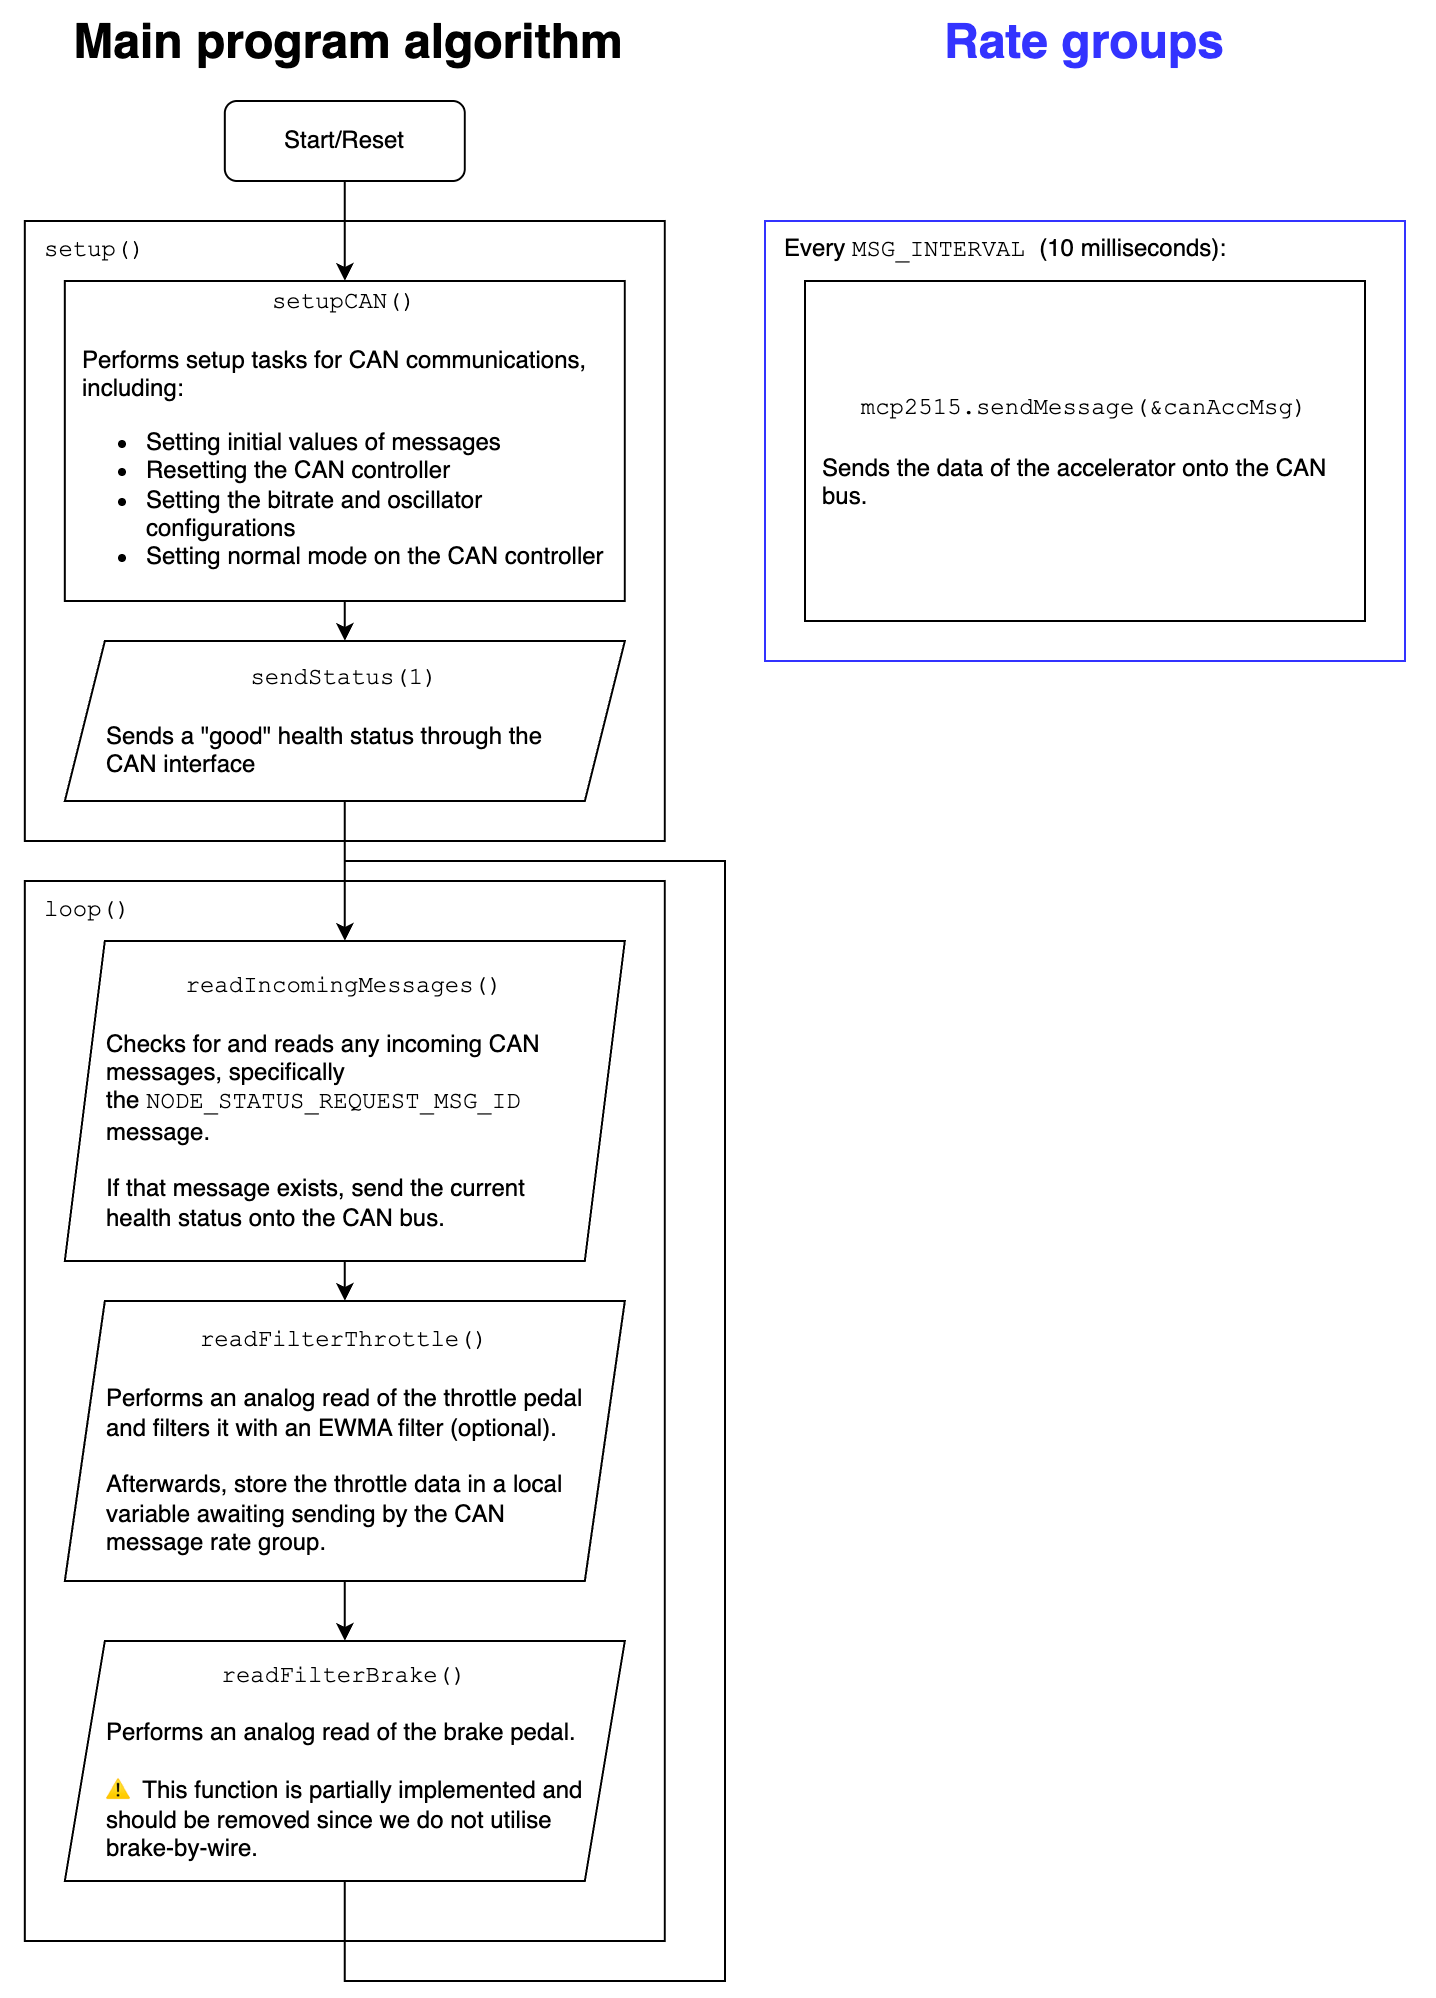

The diagram above was exported from draw.io. Its source (the exported page's mxGraphModel, read from the mxfile embedded in the PNG):
<mxGraphModel dx="887" dy="684" grid="1" gridSize="10" guides="1" tooltips="1" connect="1" arrows="1" fold="1" page="1" pageScale="1" pageWidth="827" pageHeight="1169" math="0" shadow="0">
  <root>
    <mxCell id="0" />
    <mxCell id="1" parent="0" />
    <mxCell id="784bLGKqiE0oy2VdMyuQ-20" value="&lt;font face=&quot;Courier New&quot;&gt;loop()&lt;/font&gt;" style="rounded=0;whiteSpace=wrap;html=1;verticalAlign=top;align=left;spacingLeft=8;spacingRight=8;" vertex="1" parent="1">
      <mxGeometry x="69.91" y="450" width="320" height="530" as="geometry" />
    </mxCell>
    <mxCell id="784bLGKqiE0oy2VdMyuQ-17" value="&lt;font face=&quot;Courier New&quot;&gt;setup()&lt;/font&gt;" style="rounded=0;whiteSpace=wrap;html=1;verticalAlign=top;align=left;spacingLeft=8;spacingRight=8;" vertex="1" parent="1">
      <mxGeometry x="69.91" y="120" width="320" height="310" as="geometry" />
    </mxCell>
    <mxCell id="784bLGKqiE0oy2VdMyuQ-11" style="edgeStyle=orthogonalEdgeStyle;rounded=0;orthogonalLoop=1;jettySize=auto;html=1;exitX=0.5;exitY=1;exitDx=0;exitDy=0;entryX=0.5;entryY=0;entryDx=0;entryDy=0;" edge="1" parent="1" source="784bLGKqiE0oy2VdMyuQ-1" target="784bLGKqiE0oy2VdMyuQ-10">
      <mxGeometry relative="1" as="geometry" />
    </mxCell>
    <mxCell id="784bLGKqiE0oy2VdMyuQ-1" value="&lt;font face=&quot;Courier New&quot;&gt;setupCAN()&lt;/font&gt;&lt;div&gt;&lt;br&gt;&lt;/div&gt;&lt;div style=&quot;text-align: left; margin-left: 8px; margin-right: 8px;&quot;&gt;Performs setup tasks for CAN communications, including:&lt;/div&gt;&lt;div&gt;&lt;ul&gt;&lt;li style=&quot;text-align: left;&quot;&gt;Setting initial values of messages&lt;/li&gt;&lt;li style=&quot;text-align: left;&quot;&gt;Resetting the CAN controller&lt;/li&gt;&lt;li style=&quot;text-align: left;&quot;&gt;Setting the bitrate and oscillator configurations&lt;/li&gt;&lt;li style=&quot;text-align: left;&quot;&gt;Setting normal mode on the CAN controller&lt;/li&gt;&lt;/ul&gt;&lt;/div&gt;" style="rounded=0;whiteSpace=wrap;html=1;" vertex="1" parent="1">
      <mxGeometry x="89.91" y="150" width="280" height="160" as="geometry" />
    </mxCell>
    <mxCell id="784bLGKqiE0oy2VdMyuQ-2" value="&lt;h1 style=&quot;margin-top: 0px;&quot;&gt;Main program algorithm&lt;/h1&gt;" style="text;html=1;whiteSpace=wrap;overflow=hidden;rounded=0;align=center;" vertex="1" parent="1">
      <mxGeometry x="57.41" y="10" width="350" height="40" as="geometry" />
    </mxCell>
    <mxCell id="784bLGKqiE0oy2VdMyuQ-8" style="edgeStyle=orthogonalEdgeStyle;rounded=0;orthogonalLoop=1;jettySize=auto;html=1;exitX=0.5;exitY=1;exitDx=0;exitDy=0;entryX=0.5;entryY=0;entryDx=0;entryDy=0;" edge="1" parent="1" source="784bLGKqiE0oy2VdMyuQ-7" target="784bLGKqiE0oy2VdMyuQ-1">
      <mxGeometry relative="1" as="geometry" />
    </mxCell>
    <mxCell id="784bLGKqiE0oy2VdMyuQ-7" value="&lt;font&gt;Start/Reset&lt;/font&gt;" style="rounded=1;whiteSpace=wrap;html=1;fontFamily=Helvetica;" vertex="1" parent="1">
      <mxGeometry x="169.91" y="60" width="120" height="40" as="geometry" />
    </mxCell>
    <mxCell id="784bLGKqiE0oy2VdMyuQ-13" style="edgeStyle=orthogonalEdgeStyle;rounded=0;orthogonalLoop=1;jettySize=auto;html=1;exitX=0.5;exitY=1;exitDx=0;exitDy=0;entryX=0.5;entryY=0;entryDx=0;entryDy=0;" edge="1" parent="1" source="784bLGKqiE0oy2VdMyuQ-10" target="784bLGKqiE0oy2VdMyuQ-12">
      <mxGeometry relative="1" as="geometry" />
    </mxCell>
    <mxCell id="784bLGKqiE0oy2VdMyuQ-10" value="&lt;font face=&quot;Courier New&quot;&gt;sendStatus(1)&lt;/font&gt;&lt;div&gt;&lt;br&gt;&lt;/div&gt;&lt;div style=&quot;text-align: left; margin-left: 20px; margin-right: 16px; margin-top: 0px;&quot;&gt;Sends a &quot;good&quot; health status through the CAN interface&lt;/div&gt;" style="shape=parallelogram;perimeter=parallelogramPerimeter;whiteSpace=wrap;html=1;fixedSize=1;" vertex="1" parent="1">
      <mxGeometry x="89.91" y="330" width="280" height="80" as="geometry" />
    </mxCell>
    <mxCell id="784bLGKqiE0oy2VdMyuQ-22" style="edgeStyle=orthogonalEdgeStyle;rounded=0;orthogonalLoop=1;jettySize=auto;html=1;exitX=0.5;exitY=1;exitDx=0;exitDy=0;entryX=0.5;entryY=0;entryDx=0;entryDy=0;" edge="1" parent="1" source="784bLGKqiE0oy2VdMyuQ-12" target="784bLGKqiE0oy2VdMyuQ-21">
      <mxGeometry relative="1" as="geometry" />
    </mxCell>
    <mxCell id="784bLGKqiE0oy2VdMyuQ-12" value="&lt;font face=&quot;Courier New&quot;&gt;readIncomingMessages()&lt;/font&gt;&lt;div&gt;&lt;br&gt;&lt;/div&gt;&lt;div style=&quot;text-align: left; margin: 0px 16px 0px 20px;&quot;&gt;Checks for and reads any incoming CAN messages, specifically the&amp;nbsp;&lt;font face=&quot;Courier New&quot;&gt;NODE_STATUS_REQUEST_MSG_ID&lt;/font&gt; message.&lt;/div&gt;&lt;div style=&quot;text-align: left; margin: 0px 16px 0px 20px;&quot;&gt;&lt;br&gt;&lt;/div&gt;&lt;div style=&quot;text-align: left; margin: 0px 16px 0px 20px;&quot;&gt;If that message exists, send the current health status onto the CAN bus.&lt;/div&gt;" style="shape=parallelogram;perimeter=parallelogramPerimeter;whiteSpace=wrap;html=1;fixedSize=1;" vertex="1" parent="1">
      <mxGeometry x="89.91" y="480" width="280" height="160" as="geometry" />
    </mxCell>
    <mxCell id="784bLGKqiE0oy2VdMyuQ-25" style="edgeStyle=orthogonalEdgeStyle;rounded=0;orthogonalLoop=1;jettySize=auto;html=1;exitX=0.5;exitY=1;exitDx=0;exitDy=0;entryX=0.5;entryY=0;entryDx=0;entryDy=0;" edge="1" parent="1" source="784bLGKqiE0oy2VdMyuQ-21" target="784bLGKqiE0oy2VdMyuQ-24">
      <mxGeometry relative="1" as="geometry" />
    </mxCell>
    <mxCell id="784bLGKqiE0oy2VdMyuQ-21" value="&lt;font face=&quot;Courier New&quot;&gt;readFilterThrottle()&lt;/font&gt;&lt;div&gt;&lt;br&gt;&lt;/div&gt;&lt;div style=&quot;text-align: left; margin: 0px 16px 0px 20px;&quot;&gt;Performs an analog read of the throttle pedal and filters it with an EWMA filter (optional).&amp;nbsp;&lt;/div&gt;&lt;div style=&quot;text-align: left; margin: 0px 16px 0px 20px;&quot;&gt;&lt;br&gt;&lt;/div&gt;&lt;div style=&quot;text-align: left; margin: 0px 16px 0px 20px;&quot;&gt;Afterwards, store the throttle data in a local variable awaiting sending by the CAN message rate group.&lt;/div&gt;" style="shape=parallelogram;perimeter=parallelogramPerimeter;whiteSpace=wrap;html=1;fixedSize=1;" vertex="1" parent="1">
      <mxGeometry x="89.91" y="660" width="280" height="140" as="geometry" />
    </mxCell>
    <mxCell id="784bLGKqiE0oy2VdMyuQ-26" style="edgeStyle=orthogonalEdgeStyle;rounded=0;orthogonalLoop=1;jettySize=auto;html=1;exitX=0.5;exitY=1;exitDx=0;exitDy=0;entryX=0.5;entryY=0;entryDx=0;entryDy=0;" edge="1" parent="1" source="784bLGKqiE0oy2VdMyuQ-24" target="784bLGKqiE0oy2VdMyuQ-12">
      <mxGeometry relative="1" as="geometry">
        <Array as="points">
          <mxPoint x="230" y="1000" />
          <mxPoint x="420" y="1000" />
          <mxPoint x="420" y="440" />
          <mxPoint x="230" y="440" />
        </Array>
      </mxGeometry>
    </mxCell>
    <mxCell id="784bLGKqiE0oy2VdMyuQ-24" value="&lt;font face=&quot;Courier New&quot;&gt;readFilterBrake()&lt;/font&gt;&lt;div&gt;&lt;br&gt;&lt;/div&gt;&lt;div style=&quot;text-align: left; margin: 0px 16px 0px 20px;&quot;&gt;Performs an analog read of the brake pedal.&amp;nbsp;&lt;/div&gt;&lt;div style=&quot;text-align: left; margin: 0px 16px 0px 20px;&quot;&gt;&lt;br&gt;&lt;/div&gt;&lt;div style=&quot;text-align: left; margin: 0px 16px 0px 20px;&quot;&gt;⚠ This function is partially implemented and should be removed since we do not utilise brake-by-wire.&lt;/div&gt;" style="shape=parallelogram;perimeter=parallelogramPerimeter;whiteSpace=wrap;html=1;fixedSize=1;" vertex="1" parent="1">
      <mxGeometry x="89.91" y="830" width="280" height="120" as="geometry" />
    </mxCell>
    <mxCell id="784bLGKqiE0oy2VdMyuQ-27" value="&lt;h1 style=&quot;margin-top: 0px;&quot;&gt;Rate groups&lt;/h1&gt;" style="text;html=1;whiteSpace=wrap;overflow=hidden;rounded=0;align=center;fontColor=#3333FF;" vertex="1" parent="1">
      <mxGeometry x="425" y="10" width="350" height="40" as="geometry" />
    </mxCell>
    <mxCell id="784bLGKqiE0oy2VdMyuQ-28" value="Every&amp;nbsp;&lt;font face=&quot;Courier New&quot;&gt;MSG_INTERVAL &lt;/font&gt;(10&amp;nbsp;milliseconds):" style="rounded=0;whiteSpace=wrap;html=1;verticalAlign=top;strokeColor=#3333FF;align=left;spacingLeft=8;spacingRight=8;" vertex="1" parent="1">
      <mxGeometry x="440" y="120" width="320" height="220" as="geometry" />
    </mxCell>
    <mxCell id="784bLGKqiE0oy2VdMyuQ-29" value="&lt;div&gt;&lt;font face=&quot;Courier New&quot;&gt;mcp2515.sendMessage(&amp;amp;canAccMsg)&lt;/font&gt;&lt;/div&gt;&lt;div&gt;&lt;font face=&quot;Courier New&quot;&gt;&lt;br&gt;&lt;/font&gt;&lt;/div&gt;&lt;div style=&quot;text-align: left; margin-left: 8px; margin-right: 8px;&quot;&gt;Sends the data of the accelerator onto the CAN bus.&amp;nbsp;&lt;/div&gt;" style="rounded=0;whiteSpace=wrap;html=1;" vertex="1" parent="1">
      <mxGeometry x="460" y="150" width="280" height="170" as="geometry" />
    </mxCell>
  </root>
</mxGraphModel>